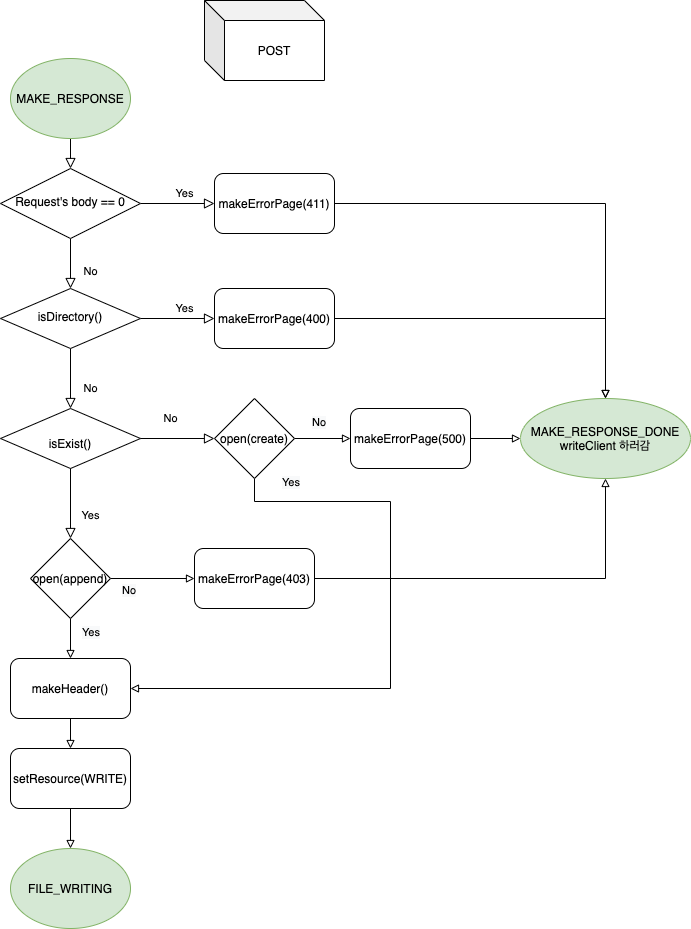

The diagram above was exported from draw.io. Its source (the exported page's mxGraphModel, read from the mxfile embedded in the PNG):
<mxGraphModel dx="2066" dy="985" grid="0" gridSize="10" guides="1" tooltips="1" connect="1" arrows="1" fold="1" page="1" pageScale="1" pageWidth="827" pageHeight="1169" background="#ffffff" math="0" shadow="0">
  <root>
    <mxCell id="WIyWlLk6GJQsqaUBKTNV-0" />
    <mxCell id="WIyWlLk6GJQsqaUBKTNV-1" parent="WIyWlLk6GJQsqaUBKTNV-0" />
    <mxCell id="mw8QwqVwZCbxmGiiFS1I-1" value="" style="rounded=0;html=1;jettySize=auto;orthogonalLoop=1;fontSize=11;endArrow=block;endFill=0;endSize=8;strokeWidth=1;shadow=0;labelBackgroundColor=none;edgeStyle=orthogonalEdgeStyle;exitX=0.5;exitY=1;exitDx=0;exitDy=0;" parent="WIyWlLk6GJQsqaUBKTNV-1" source="mw8QwqVwZCbxmGiiFS1I-31" target="mw8QwqVwZCbxmGiiFS1I-4" edge="1">
      <mxGeometry relative="1" as="geometry">
        <mxPoint x="190" y="130" as="sourcePoint" />
      </mxGeometry>
    </mxCell>
    <mxCell id="mw8QwqVwZCbxmGiiFS1I-2" value="No" style="rounded=0;html=1;jettySize=auto;orthogonalLoop=1;fontSize=11;endArrow=block;endFill=0;endSize=8;strokeWidth=1;shadow=0;labelBackgroundColor=none;edgeStyle=orthogonalEdgeStyle;entryX=0.5;entryY=0;entryDx=0;entryDy=0;" parent="WIyWlLk6GJQsqaUBKTNV-1" source="mw8QwqVwZCbxmGiiFS1I-4" target="mw8QwqVwZCbxmGiiFS1I-75" edge="1">
      <mxGeometry x="0.3333" y="20" relative="1" as="geometry">
        <mxPoint as="offset" />
        <mxPoint x="190" y="420" as="targetPoint" />
      </mxGeometry>
    </mxCell>
    <mxCell id="mw8QwqVwZCbxmGiiFS1I-3" value="Yes" style="edgeStyle=orthogonalEdgeStyle;rounded=0;html=1;jettySize=auto;orthogonalLoop=1;fontSize=11;endArrow=block;endFill=0;endSize=8;strokeWidth=1;shadow=0;labelBackgroundColor=none;entryX=0;entryY=0.5;entryDx=0;entryDy=0;" parent="WIyWlLk6GJQsqaUBKTNV-1" source="mw8QwqVwZCbxmGiiFS1I-4" target="mw8QwqVwZCbxmGiiFS1I-33" edge="1">
      <mxGeometry x="0.2" y="10" relative="1" as="geometry">
        <mxPoint as="offset" />
        <mxPoint x="309" y="220" as="targetPoint" />
      </mxGeometry>
    </mxCell>
    <mxCell id="mw8QwqVwZCbxmGiiFS1I-4" value="Request's body == 0" style="rhombus;whiteSpace=wrap;html=1;shadow=0;fontFamily=Helvetica;fontSize=12;align=center;strokeWidth=1;spacing=6;spacingTop=-4;" parent="WIyWlLk6GJQsqaUBKTNV-1" vertex="1">
      <mxGeometry x="100" y="200" width="140" height="70" as="geometry" />
    </mxCell>
    <mxCell id="mw8QwqVwZCbxmGiiFS1I-14" value="POST" style="shape=cube;whiteSpace=wrap;html=1;boundedLbl=1;backgroundOutline=1;darkOpacity=0.05;darkOpacity2=0.1;" parent="WIyWlLk6GJQsqaUBKTNV-1" vertex="1">
      <mxGeometry x="304" y="32" width="120" height="80" as="geometry" />
    </mxCell>
    <mxCell id="mw8QwqVwZCbxmGiiFS1I-31" value="MAKE_RESPONSE" style="ellipse;whiteSpace=wrap;html=1;fillColor=#d5e8d4;strokeColor=#82b366;" parent="WIyWlLk6GJQsqaUBKTNV-1" vertex="1">
      <mxGeometry x="110" y="90" width="120" height="80" as="geometry" />
    </mxCell>
    <mxCell id="mw8QwqVwZCbxmGiiFS1I-79" style="edgeStyle=orthogonalEdgeStyle;rounded=0;orthogonalLoop=1;jettySize=auto;html=1;exitX=1;exitY=0.5;exitDx=0;exitDy=0;endArrow=block;endFill=0;" parent="WIyWlLk6GJQsqaUBKTNV-1" source="mw8QwqVwZCbxmGiiFS1I-33" target="mw8QwqVwZCbxmGiiFS1I-78" edge="1">
      <mxGeometry relative="1" as="geometry" />
    </mxCell>
    <mxCell id="mw8QwqVwZCbxmGiiFS1I-33" value="makeErrorPage(411)" style="rounded=1;whiteSpace=wrap;html=1;" parent="WIyWlLk6GJQsqaUBKTNV-1" vertex="1">
      <mxGeometry x="314" y="205" width="120" height="60" as="geometry" />
    </mxCell>
    <mxCell id="mw8QwqVwZCbxmGiiFS1I-34" value="&lt;br&gt;isExist()&lt;br&gt;" style="rhombus;whiteSpace=wrap;html=1;shadow=0;fontFamily=Helvetica;fontSize=12;align=center;strokeWidth=1;spacing=6;spacingTop=-4;" parent="WIyWlLk6GJQsqaUBKTNV-1" vertex="1">
      <mxGeometry x="100" y="440" width="140" height="60" as="geometry" />
    </mxCell>
    <mxCell id="mw8QwqVwZCbxmGiiFS1I-35" value="Yes" style="rounded=0;html=1;jettySize=auto;orthogonalLoop=1;fontSize=11;endArrow=block;endFill=0;endSize=8;strokeWidth=1;shadow=0;labelBackgroundColor=none;edgeStyle=orthogonalEdgeStyle;entryX=0.5;entryY=0;entryDx=0;entryDy=0;exitX=0.5;exitY=1;exitDx=0;exitDy=0;" parent="WIyWlLk6GJQsqaUBKTNV-1" source="mw8QwqVwZCbxmGiiFS1I-34" target="mw8QwqVwZCbxmGiiFS1I-55" edge="1">
      <mxGeometry x="0.3333" y="20" relative="1" as="geometry">
        <mxPoint as="offset" />
        <mxPoint x="170" y="510" as="sourcePoint" />
        <mxPoint x="170" y="607" as="targetPoint" />
        <Array as="points" />
      </mxGeometry>
    </mxCell>
    <mxCell id="mw8QwqVwZCbxmGiiFS1I-36" value="No" style="edgeStyle=orthogonalEdgeStyle;rounded=0;html=1;jettySize=auto;orthogonalLoop=1;fontSize=11;endArrow=block;endFill=0;endSize=8;strokeWidth=1;shadow=0;labelBackgroundColor=none;entryX=0;entryY=0.5;entryDx=0;entryDy=0;exitX=1;exitY=0.5;exitDx=0;exitDy=0;" parent="WIyWlLk6GJQsqaUBKTNV-1" source="mw8QwqVwZCbxmGiiFS1I-34" target="mw8QwqVwZCbxmGiiFS1I-49" edge="1">
      <mxGeometry x="-0.1892" y="20" relative="1" as="geometry">
        <mxPoint as="offset" />
        <mxPoint x="240" y="495" as="sourcePoint" />
        <mxPoint x="310" y="495" as="targetPoint" />
      </mxGeometry>
    </mxCell>
    <mxCell id="mw8QwqVwZCbxmGiiFS1I-48" style="edgeStyle=orthogonalEdgeStyle;rounded=0;orthogonalLoop=1;jettySize=auto;html=1;endArrow=block;endFill=0;entryX=1;entryY=0.5;entryDx=0;entryDy=0;exitX=0.5;exitY=1;exitDx=0;exitDy=0;" parent="WIyWlLk6GJQsqaUBKTNV-1" source="mw8QwqVwZCbxmGiiFS1I-49" target="mw8QwqVwZCbxmGiiFS1I-60" edge="1">
      <mxGeometry relative="1" as="geometry">
        <mxPoint x="349.6" y="570.5" as="targetPoint" />
        <mxPoint x="349.6" y="533" as="sourcePoint" />
        <Array as="points">
          <mxPoint x="354" y="533" />
          <mxPoint x="490" y="533" />
          <mxPoint x="490" y="720" />
        </Array>
      </mxGeometry>
    </mxCell>
    <mxCell id="mw8QwqVwZCbxmGiiFS1I-67" style="edgeStyle=orthogonalEdgeStyle;rounded=0;orthogonalLoop=1;jettySize=auto;html=1;endArrow=block;endFill=0;" parent="WIyWlLk6GJQsqaUBKTNV-1" source="mw8QwqVwZCbxmGiiFS1I-46" target="mw8QwqVwZCbxmGiiFS1I-66" edge="1">
      <mxGeometry relative="1" as="geometry" />
    </mxCell>
    <mxCell id="mw8QwqVwZCbxmGiiFS1I-46" value="setResource(WRITE)" style="rounded=1;whiteSpace=wrap;html=1;" parent="WIyWlLk6GJQsqaUBKTNV-1" vertex="1">
      <mxGeometry x="110" y="780" width="120" height="60" as="geometry" />
    </mxCell>
    <mxCell id="mw8QwqVwZCbxmGiiFS1I-53" style="edgeStyle=orthogonalEdgeStyle;rounded=0;orthogonalLoop=1;jettySize=auto;html=1;exitX=1;exitY=0.5;exitDx=0;exitDy=0;endArrow=block;endFill=0;entryX=0;entryY=0.5;entryDx=0;entryDy=0;" parent="WIyWlLk6GJQsqaUBKTNV-1" source="mw8QwqVwZCbxmGiiFS1I-49" target="mw8QwqVwZCbxmGiiFS1I-54" edge="1">
      <mxGeometry relative="1" as="geometry">
        <mxPoint x="530" y="440.20000000000005" as="targetPoint" />
      </mxGeometry>
    </mxCell>
    <mxCell id="mw8QwqVwZCbxmGiiFS1I-49" value="open(create)" style="rhombus;whiteSpace=wrap;html=1;" parent="WIyWlLk6GJQsqaUBKTNV-1" vertex="1">
      <mxGeometry x="314" y="430" width="80" height="80" as="geometry" />
    </mxCell>
    <mxCell id="mw8QwqVwZCbxmGiiFS1I-50" value="&lt;meta charset=&quot;utf-8&quot;&gt;&lt;span style=&quot;color: rgb(0, 0, 0); font-family: helvetica; font-size: 11px; font-style: normal; font-weight: 400; letter-spacing: normal; text-align: center; text-indent: 0px; text-transform: none; word-spacing: 0px; background-color: rgb(248, 249, 250); display: inline; float: none;&quot;&gt;Yes&lt;/span&gt;" style="text;whiteSpace=wrap;html=1;" parent="WIyWlLk6GJQsqaUBKTNV-1" vertex="1">
      <mxGeometry x="380" y="500" width="40" height="30" as="geometry" />
    </mxCell>
    <mxCell id="mw8QwqVwZCbxmGiiFS1I-52" value="&lt;meta charset=&quot;utf-8&quot;&gt;&lt;span style=&quot;color: rgb(0, 0, 0); font-family: helvetica; font-size: 11px; font-style: normal; font-weight: 400; letter-spacing: normal; text-align: center; text-indent: 0px; text-transform: none; word-spacing: 0px; background-color: rgb(248, 249, 250); display: inline; float: none;&quot;&gt;No&lt;/span&gt;" style="text;whiteSpace=wrap;html=1;" parent="WIyWlLk6GJQsqaUBKTNV-1" vertex="1">
      <mxGeometry x="410" y="440" width="40" height="30" as="geometry" />
    </mxCell>
    <mxCell id="mw8QwqVwZCbxmGiiFS1I-81" style="edgeStyle=orthogonalEdgeStyle;rounded=0;orthogonalLoop=1;jettySize=auto;html=1;endArrow=block;endFill=0;" parent="WIyWlLk6GJQsqaUBKTNV-1" source="mw8QwqVwZCbxmGiiFS1I-54" target="mw8QwqVwZCbxmGiiFS1I-78" edge="1">
      <mxGeometry relative="1" as="geometry" />
    </mxCell>
    <mxCell id="mw8QwqVwZCbxmGiiFS1I-54" value="makeErrorPage(500)" style="rounded=1;whiteSpace=wrap;html=1;" parent="WIyWlLk6GJQsqaUBKTNV-1" vertex="1">
      <mxGeometry x="450" y="440" width="120" height="60" as="geometry" />
    </mxCell>
    <mxCell id="mw8QwqVwZCbxmGiiFS1I-59" style="edgeStyle=orthogonalEdgeStyle;rounded=0;orthogonalLoop=1;jettySize=auto;html=1;entryX=0;entryY=0.5;entryDx=0;entryDy=0;endArrow=block;endFill=0;" parent="WIyWlLk6GJQsqaUBKTNV-1" source="mw8QwqVwZCbxmGiiFS1I-55" target="mw8QwqVwZCbxmGiiFS1I-58" edge="1">
      <mxGeometry relative="1" as="geometry" />
    </mxCell>
    <mxCell id="mw8QwqVwZCbxmGiiFS1I-64" style="edgeStyle=orthogonalEdgeStyle;rounded=0;orthogonalLoop=1;jettySize=auto;html=1;entryX=0.5;entryY=0;entryDx=0;entryDy=0;endArrow=block;endFill=0;" parent="WIyWlLk6GJQsqaUBKTNV-1" source="mw8QwqVwZCbxmGiiFS1I-55" target="mw8QwqVwZCbxmGiiFS1I-60" edge="1">
      <mxGeometry relative="1" as="geometry" />
    </mxCell>
    <mxCell id="mw8QwqVwZCbxmGiiFS1I-55" value="open(append)" style="rhombus;whiteSpace=wrap;html=1;" parent="WIyWlLk6GJQsqaUBKTNV-1" vertex="1">
      <mxGeometry x="130" y="570" width="80" height="80" as="geometry" />
    </mxCell>
    <mxCell id="mw8QwqVwZCbxmGiiFS1I-57" value="&lt;meta charset=&quot;utf-8&quot;&gt;&lt;span style=&quot;color: rgb(0, 0, 0); font-family: helvetica; font-size: 11px; font-style: normal; font-weight: 400; letter-spacing: normal; text-align: center; text-indent: 0px; text-transform: none; word-spacing: 0px; background-color: rgb(248, 249, 250); display: inline; float: none;&quot;&gt;No&lt;/span&gt;" style="text;whiteSpace=wrap;html=1;" parent="WIyWlLk6GJQsqaUBKTNV-1" vertex="1">
      <mxGeometry x="220" y="607.5" width="40" height="30" as="geometry" />
    </mxCell>
    <mxCell id="mw8QwqVwZCbxmGiiFS1I-82" style="edgeStyle=orthogonalEdgeStyle;rounded=0;orthogonalLoop=1;jettySize=auto;html=1;entryX=0.5;entryY=1;entryDx=0;entryDy=0;endArrow=block;endFill=0;" parent="WIyWlLk6GJQsqaUBKTNV-1" source="mw8QwqVwZCbxmGiiFS1I-58" target="mw8QwqVwZCbxmGiiFS1I-78" edge="1">
      <mxGeometry relative="1" as="geometry" />
    </mxCell>
    <mxCell id="mw8QwqVwZCbxmGiiFS1I-58" value="makeErrorPage(403)" style="rounded=1;whiteSpace=wrap;html=1;" parent="WIyWlLk6GJQsqaUBKTNV-1" vertex="1">
      <mxGeometry x="294" y="580" width="120" height="60" as="geometry" />
    </mxCell>
    <mxCell id="mw8QwqVwZCbxmGiiFS1I-65" style="edgeStyle=orthogonalEdgeStyle;rounded=0;orthogonalLoop=1;jettySize=auto;html=1;entryX=0.5;entryY=0;entryDx=0;entryDy=0;endArrow=block;endFill=0;" parent="WIyWlLk6GJQsqaUBKTNV-1" source="mw8QwqVwZCbxmGiiFS1I-60" target="mw8QwqVwZCbxmGiiFS1I-46" edge="1">
      <mxGeometry relative="1" as="geometry" />
    </mxCell>
    <mxCell id="mw8QwqVwZCbxmGiiFS1I-60" value="makeHeader()" style="rounded=1;whiteSpace=wrap;html=1;" parent="WIyWlLk6GJQsqaUBKTNV-1" vertex="1">
      <mxGeometry x="110" y="690" width="120" height="60" as="geometry" />
    </mxCell>
    <mxCell id="mw8QwqVwZCbxmGiiFS1I-61" value="&lt;meta charset=&quot;utf-8&quot;&gt;&lt;span style=&quot;color: rgb(0, 0, 0); font-family: helvetica; font-size: 11px; font-style: normal; font-weight: 400; letter-spacing: normal; text-align: center; text-indent: 0px; text-transform: none; word-spacing: 0px; background-color: rgb(248, 249, 250); display: inline; float: none;&quot;&gt;Yes&lt;/span&gt;" style="text;whiteSpace=wrap;html=1;" parent="WIyWlLk6GJQsqaUBKTNV-1" vertex="1">
      <mxGeometry x="180" y="650" width="40" height="30" as="geometry" />
    </mxCell>
    <mxCell id="mw8QwqVwZCbxmGiiFS1I-66" value="FILE_WRITING" style="ellipse;whiteSpace=wrap;html=1;fillColor=#d5e8d4;strokeColor=#82b366;" parent="WIyWlLk6GJQsqaUBKTNV-1" vertex="1">
      <mxGeometry x="110" y="880" width="120" height="80" as="geometry" />
    </mxCell>
    <mxCell id="mw8QwqVwZCbxmGiiFS1I-73" value="No" style="rounded=0;html=1;jettySize=auto;orthogonalLoop=1;fontSize=11;endArrow=block;endFill=0;endSize=8;strokeWidth=1;shadow=0;labelBackgroundColor=none;edgeStyle=orthogonalEdgeStyle;" parent="WIyWlLk6GJQsqaUBKTNV-1" source="mw8QwqVwZCbxmGiiFS1I-75" edge="1">
      <mxGeometry x="0.3333" y="20" relative="1" as="geometry">
        <mxPoint as="offset" />
        <mxPoint x="170" y="440" as="targetPoint" />
      </mxGeometry>
    </mxCell>
    <mxCell id="mw8QwqVwZCbxmGiiFS1I-74" value="Yes" style="edgeStyle=orthogonalEdgeStyle;rounded=0;html=1;jettySize=auto;orthogonalLoop=1;fontSize=11;endArrow=block;endFill=0;endSize=8;strokeWidth=1;shadow=0;labelBackgroundColor=none;entryX=0;entryY=0.5;entryDx=0;entryDy=0;" parent="WIyWlLk6GJQsqaUBKTNV-1" source="mw8QwqVwZCbxmGiiFS1I-75" target="mw8QwqVwZCbxmGiiFS1I-76" edge="1">
      <mxGeometry x="0.2" y="10" relative="1" as="geometry">
        <mxPoint as="offset" />
        <mxPoint x="309" y="340" as="targetPoint" />
      </mxGeometry>
    </mxCell>
    <mxCell id="mw8QwqVwZCbxmGiiFS1I-75" value="isDirectory()" style="rhombus;whiteSpace=wrap;html=1;shadow=0;fontFamily=Helvetica;fontSize=12;align=center;strokeWidth=1;spacing=6;spacingTop=-4;" parent="WIyWlLk6GJQsqaUBKTNV-1" vertex="1">
      <mxGeometry x="100" y="320" width="140" height="60" as="geometry" />
    </mxCell>
    <mxCell id="mw8QwqVwZCbxmGiiFS1I-80" style="edgeStyle=orthogonalEdgeStyle;rounded=0;orthogonalLoop=1;jettySize=auto;html=1;endArrow=block;endFill=0;" parent="WIyWlLk6GJQsqaUBKTNV-1" source="mw8QwqVwZCbxmGiiFS1I-76" target="mw8QwqVwZCbxmGiiFS1I-78" edge="1">
      <mxGeometry relative="1" as="geometry" />
    </mxCell>
    <mxCell id="mw8QwqVwZCbxmGiiFS1I-76" value="makeErrorPage(400)" style="rounded=1;whiteSpace=wrap;html=1;" parent="WIyWlLk6GJQsqaUBKTNV-1" vertex="1">
      <mxGeometry x="314" y="320" width="120" height="60" as="geometry" />
    </mxCell>
    <mxCell id="mw8QwqVwZCbxmGiiFS1I-78" value="MAKE_RESPONSE_DONE&lt;br&gt;writeClient 하러감" style="ellipse;whiteSpace=wrap;html=1;fillColor=#d5e8d4;strokeColor=#82b366;" parent="WIyWlLk6GJQsqaUBKTNV-1" vertex="1">
      <mxGeometry x="620" y="430" width="170" height="80" as="geometry" />
    </mxCell>
  </root>
</mxGraphModel>